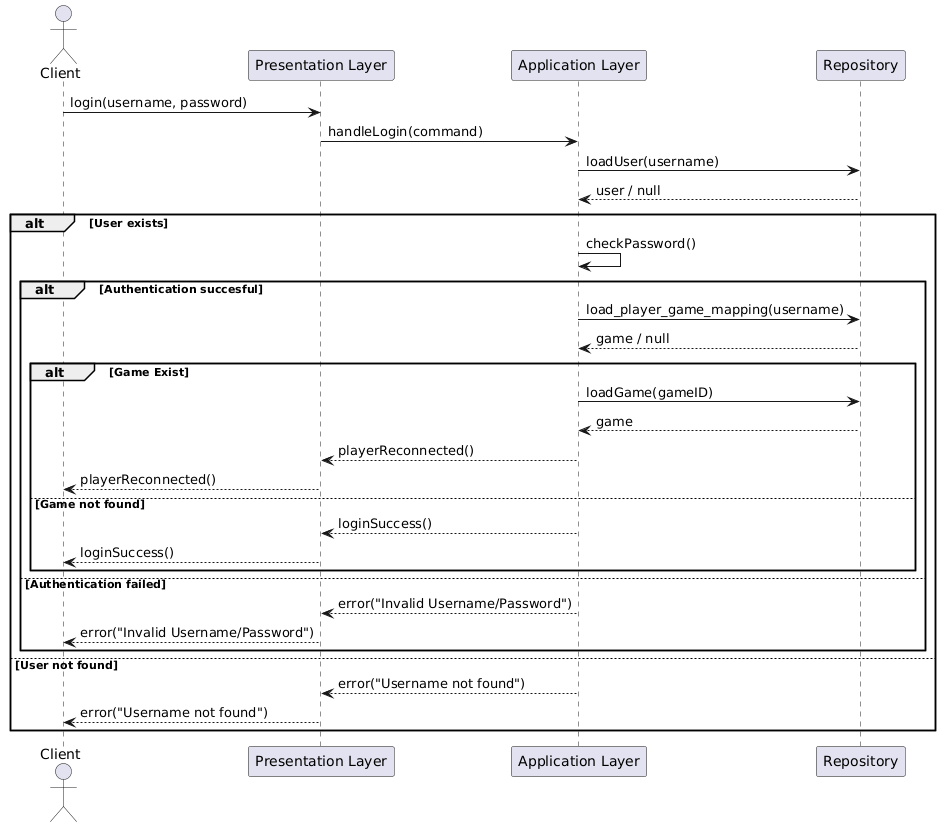

The diagram above was rendered by PlantUML. Its source (embedded in the PNG):
@startuml
actor Client

participant "Presentation Layer" as Presentation
participant "Application Layer" as Application
participant "Repository" as Repository


Client -> Presentation : login(username, password)
Presentation -> Application : handleLogin(command)

Application -> Repository : loadUser(username)
Repository --> Application : user / null

alt User exists
Application -> Application : checkPassword()
    alt Authentication succesful
        Application -> Repository : load_player_game_mapping(username)
        Repository --> Application : game / null
            alt Game Exist
                Application -> Repository : loadGame(gameID)
                Repository --> Application : game
                Application -->  Presentation : playerReconnected()
                Presentation --> Client : playerReconnected()
            else Game not found
                Application --> Presentation : loginSuccess()
                Presentation --> Client : loginSuccess()
            end
    else Authentication failed
        Application --> Presentation  : error("Invalid Username/Password")
        Presentation --> Client : error("Invalid Username/Password")
    end
else User not found
    Application --> Presentation : error("Username not found")
    Presentation --> Client : error("Username not found")
end
@enduml